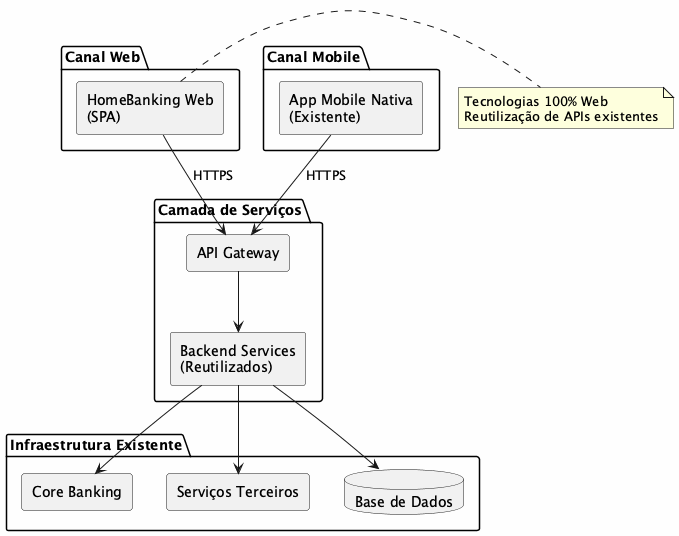

The diagram above was rendered by PlantUML. Its source (embedded in the PNG):
@startuml
!define RECTANGLE class

skinparam backgroundColor #FEFEFE
skinparam componentStyle rectangle

package "Canal Web" {
    [HomeBanking Web\n(SPA)] as WEB
}

package "Canal Mobile" {
    [App Mobile Nativa\n(Existente)] as MOBILE
}

package "Camada de Serviços" {
    [API Gateway] as APIGW
    [Backend Services\n(Reutilizados)] as BACKEND
}

package "Infraestrutura Existente" {
    [Core Banking] as CORE
    [Serviços Terceiros] as THIRD
    database "Base de Dados" as DB
}

WEB --> APIGW : HTTPS
MOBILE --> APIGW : HTTPS
APIGW --> BACKEND
BACKEND --> CORE
BACKEND --> THIRD
BACKEND --> DB

note right of WEB
  Tecnologias 100% Web
  Reutilização de APIs existentes
end note
@enduml